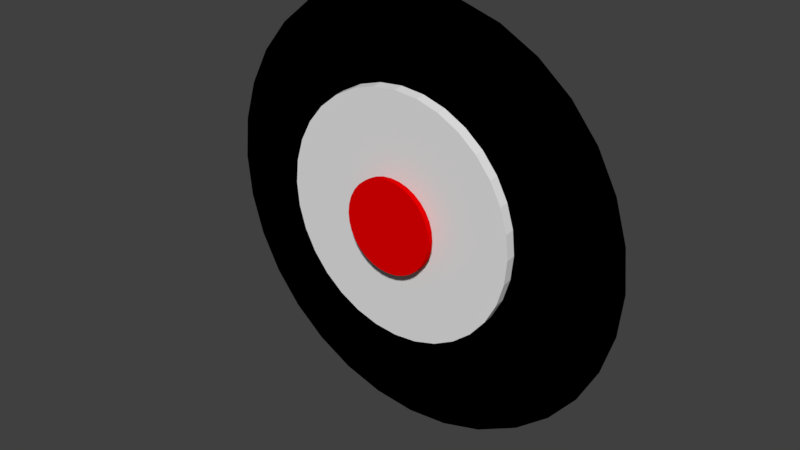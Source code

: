 # Source: Target.blend  (saved by Blender 2.79.0; exported with 4.5.12 LTS)
import bpy
from mathutils import Matrix  # noqa: F401  (used for matrix-valued properties, if any)

bpy.ops.wm.read_factory_settings(use_empty=True)
scene = bpy.context.scene
scene.name = 'Scene'

# ---- collections
col_collection_1 = bpy.data.collections.new('Collection 1'); scene.collection.children.link(col_collection_1)

# ---- materials (node trees are filled in below, after node groups)
mat_material_001 = bpy.data.materials.new('Material.001')
mat_material_001.alpha_threshold = 0.0
mat_material_001.use_transparent_shadow = False
mat_material_001.roughness = 0.5
mat_material_002 = bpy.data.materials.new('Material.002')
mat_material_002.alpha_threshold = 0.0
mat_material_002.use_transparent_shadow = False
mat_material_002.diffuse_color = (0.8, 0.0, 0.0003059, 1.0)
mat_material_002.roughness = 0.5
mat_material_003 = bpy.data.materials.new('Material.003')
mat_material_003.alpha_threshold = 0.0
mat_material_003.use_transparent_shadow = False
mat_material_003.diffuse_color = (0.0, 0.0, 0.0, 1.0)
mat_material_003.roughness = 0.5

# ---- node groups
ng_auto_smooth = bpy.data.node_groups.new('Auto Smooth', 'GeometryNodeTree')
_s = ng_auto_smooth.interface.new_socket(name='Geometry', in_out='OUTPUT', socket_type='NodeSocketGeometry')
_s = ng_auto_smooth.interface.new_socket(name='Geometry', in_out='INPUT', socket_type='NodeSocketGeometry')
_s = ng_auto_smooth.interface.new_socket(name='Angle', in_out='INPUT', socket_type='NodeSocketFloat')
_s.subtype = 'ANGLE'
_s.min_value = 0.0
_s.max_value = 3.142
ng_auto_smooth.is_modifier = True
_N = ng_auto_smooth.nodes; _L = ng_auto_smooth.links
n0 = _N.new('NodeGroupOutput'); n0.name = 'Group Output'; n0.location = (480, -100)
n1 = _N.new('NodeGroupInput'); n1.name = 'Group Input'; n1.location = (-420, -300)
n2 = _N.new('NodeGroupInput'); n2.name = 'Group Input.001'; n2.location = (-60, -100)
n3 = _N.new('GeometryNodeSetShadeSmooth'); n3.name = 'Set Shade Smooth'; n3.location = (120, -100)
n3.domain = 'EDGE'
n4 = _N.new('GeometryNodeSetShadeSmooth'); n4.name = 'Set Shade Smooth.001'; n4.location = (300, -100)
n5 = _N.new('GeometryNodeInputMeshEdgeAngle'); n5.name = 'Edge Angle'; n5.location = (-420, -220)
n6 = _N.new('GeometryNodeInputEdgeSmooth'); n6.name = 'Is Edge Smooth'; n6.location = (-60, -160)
n7 = _N.new('GeometryNodeInputShadeSmooth'); n7.name = 'Is Face Smooth'; n7.location = (-240, -340)
n8 = _N.new('FunctionNodeBooleanMath'); n8.name = 'Boolean Math'; n8.location = (-60, -220)
n9 = _N.new('FunctionNodeCompare'); n9.name = 'Compare'; n9.location = (-240, -180)
n9.operation = 'LESS_EQUAL'
_L.new(n5.outputs[0], n9.inputs[0])
_L.new(n4.outputs[0], n0.inputs[0])
_L.new(n1.outputs[1], n9.inputs[1])
_L.new(n9.outputs[0], n8.inputs[0])
_L.new(n7.outputs[0], n8.inputs[1])
_L.new(n2.outputs[0], n3.inputs[0])
_L.new(n6.outputs[0], n3.inputs[1])
_L.new(n3.outputs[0], n4.inputs[0])
_L.new(n8.outputs[0], n3.inputs[2])
n0.is_active_output = True

# ---- material node trees

# ---- world
world_world = bpy.data.worlds.new('World'); scene.world = world_world
world_world.color = (0.05088, 0.05088, 0.05088)
world_world.use_sun_shadow = False
world_world.sun_shadow_jitter_overblur = 0.0
world_world.cycles.sampling_method = 'MANUAL'

# ---- meshes
me_cylinder = bpy.data.meshes.new('Cylinder')
me_cylinder.from_pydata([(-6.465e-09, -0.02246, -1.109), (-6.465e-09, 0.02199, -1.133), (0.2186, -0.02245, -1.087), (0.2186, 0.02199, -1.111), (0.4289, -0.02244, -1.024), (0.4289, 0.022, -1.047), (0.6226, -0.02242, -0.92), (0.6226, 0.02203, -0.9436), (0.7925, -0.02239, -0.7806), (0.7925, 0.02206, -0.8043), (0.9319, -0.02235, -0.6108), (0.9319, 0.02209, -0.6345), (1.035, -0.02231, -0.417), (1.035, 0.02213, -0.4407), (1.099, -0.02227, -0.2068), (1.099, 0.02218, -0.2305), (1.121, -0.02222, 0.01184), (1.121, 0.02222, -0.01184), (1.099, -0.02217, 0.2305), (1.099, 0.02227, 0.2068), (1.035, -0.02213, 0.4407), (1.035, 0.02231, 0.417), (0.9319, -0.02209, 0.6345), (0.9319, 0.02235, 0.6108), (0.7925, -0.02205, 0.8043), (0.7925, 0.02239, 0.7806), (0.6226, -0.02203, 0.9436), (0.6226, 0.02242, 0.92), (0.4289, -0.022, 1.047), (0.4289, 0.02244, 1.024), (0.2186, -0.02199, 1.111), (0.2186, 0.02245, 1.087), (-3.716e-07, -0.02199, 1.133), (-3.716e-07, 0.02246, 1.109), (-0.2186, -0.02199, 1.111), (-0.2186, 0.02245, 1.087), (-0.4289, -0.022, 1.047), (-0.4289, 0.02244, 1.024), (-0.6226, -0.02203, 0.9436), (-0.6226, 0.02242, 0.92), (-0.7925, -0.02205, 0.8043), (-0.7925, 0.02239, 0.7806), (-0.9319, -0.02209, 0.6345), (-0.9319, 0.02235, 0.6108), (-1.035, -0.02213, 0.4407), (-1.035, 0.02231, 0.417), (-1.099, -0.02217, 0.2305), (-1.099, 0.02227, 0.2068), (-1.121, -0.02222, 0.01184), (-1.121, 0.02222, -0.01184), (-1.099, -0.02227, -0.2068), (-1.099, 0.02218, -0.2305), (-1.035, -0.02231, -0.417), (-1.035, 0.02213, -0.4407), (-0.9319, -0.02235, -0.6108), (-0.9319, 0.02209, -0.6345), (-0.7925, -0.02239, -0.7806), (-0.7925, 0.02206, -0.8043), (-0.6226, -0.02242, -0.92), (-0.6226, 0.02203, -0.9436), (-0.4289, -0.02244, -1.024), (-0.4289, 0.022, -1.047), (-0.2186, -0.02245, -1.087), (-0.2186, 0.02199, -1.111), (0.03225, -0.2053, 0.2849), (0.03225, -0.2347, 0.286), (0.07875, -0.2053, 0.2803), (0.07875, -0.2347, 0.2814), (0.1235, -0.2053, 0.2668), (0.1235, -0.2347, 0.2678), (0.1647, -0.2053, 0.2447), (0.1647, -0.2347, 0.2458), (0.2008, -0.2053, 0.2151), (0.2008, -0.2347, 0.2161), (0.2304, -0.2053, 0.179), (0.2304, -0.2347, 0.18), (0.2524, -0.2053, 0.1378), (0.2524, -0.2347, 0.1388), (0.266, -0.2053, 0.09307), (0.266, -0.2347, 0.09412), (0.2706, -0.2053, 0.04657), (0.2706, -0.2347, 0.04762), (0.266, -0.2053, 7.404e-05), (0.266, -0.2347, 0.001121), (0.2524, -0.2053, -0.04464), (0.2524, -0.2347, -0.04359), (0.2304, -0.2054, -0.08584), (0.2304, -0.2347, -0.08479), (0.2008, -0.2054, -0.122), (0.2008, -0.2347, -0.1209), (0.1647, -0.2054, -0.1516), (0.1647, -0.2347, -0.1506), (0.1235, -0.2054, -0.1736), (0.1235, -0.2347, -0.1726), (0.07875, -0.2054, -0.1872), (0.07875, -0.2347, -0.1861), (0.03225, -0.2054, -0.1918), (0.03225, -0.2347, -0.1907), (-0.01425, -0.2054, -0.1872), (-0.01425, -0.2347, -0.1861), (-0.05896, -0.2054, -0.1736), (-0.05896, -0.2347, -0.1726), (-0.1002, -0.2054, -0.1516), (-0.1002, -0.2347, -0.1506), (-0.1363, -0.2054, -0.122), (-0.1363, -0.2347, -0.1209), (-0.1659, -0.2054, -0.08584), (-0.1659, -0.2347, -0.08479), (-0.1879, -0.2053, -0.04464), (-0.1879, -0.2347, -0.04359), (-0.2015, -0.2053, 7.422e-05), (-0.2015, -0.2347, 0.001121), (-0.2061, -0.2053, 0.04657), (-0.2061, -0.2347, 0.04762), (-0.2015, -0.2053, 0.09307), (-0.2015, -0.2347, 0.09412), (-0.1879, -0.2053, 0.1378), (-0.1879, -0.2347, 0.1388), (-0.1659, -0.2053, 0.179), (-0.1659, -0.2347, 0.18), (-0.1363, -0.2053, 0.2151), (-0.1363, -0.2347, 0.2161), (-0.1002, -0.2053, 0.2447), (-0.1002, -0.2347, 0.2458), (-0.05896, -0.2053, 0.2668), (-0.05896, -0.2347, 0.2678), (-0.01425, -0.2053, 0.2803), (-0.01425, -0.2347, 0.2814), (0.006903, -0.1022, 0.6881), (0.006903, -0.1514, 0.6819), (0.1301, -0.1022, 0.676), (0.1301, -0.1514, 0.6698), (0.2485, -0.1022, 0.6401), (0.2485, -0.1514, 0.6338), (0.3577, -0.1022, 0.5817), (0.3577, -0.1514, 0.5755), (0.4534, -0.1022, 0.5032), (0.4534, -0.1514, 0.497), (0.5319, -0.1022, 0.4075), (0.5319, -0.1514, 0.4013), (0.5902, -0.1022, 0.2984), (0.5902, -0.1513, 0.2922), (0.6261, -0.1021, 0.1799), (0.6261, -0.1513, 0.1737), (0.6383, -0.1021, 0.05676), (0.6383, -0.1513, 0.05054), (0.6261, -0.1021, -0.06641), (0.6261, -0.1513, -0.07263), (0.5902, -0.1021, -0.1849), (0.5902, -0.1512, -0.1911), (0.5319, -0.102, -0.294), (0.5319, -0.1512, -0.3002), (0.4534, -0.102, -0.3897), (0.4534, -0.1512, -0.3959), (0.3577, -0.102, -0.4682), (0.3577, -0.1512, -0.4744), (0.2485, -0.102, -0.5265), (0.2485, -0.1512, -0.5328), (0.1301, -0.102, -0.5625), (0.1301, -0.1512, -0.5687), (0.006903, -0.102, -0.5746), (0.006903, -0.1512, -0.5808), (-0.1163, -0.102, -0.5625), (-0.1163, -0.1512, -0.5687), (-0.2347, -0.102, -0.5265), (-0.2347, -0.1512, -0.5328), (-0.3439, -0.102, -0.4682), (-0.3439, -0.1512, -0.4744), (-0.4395, -0.102, -0.3897), (-0.4395, -0.1512, -0.3959), (-0.5181, -0.102, -0.294), (-0.5181, -0.1512, -0.3002), (-0.5764, -0.1021, -0.1849), (-0.5764, -0.1512, -0.1911), (-0.6123, -0.1021, -0.06641), (-0.6123, -0.1513, -0.07263), (-0.6245, -0.1021, 0.05676), (-0.6245, -0.1513, 0.05054), (-0.6123, -0.1021, 0.1799), (-0.6123, -0.1513, 0.1737), (-0.5764, -0.1022, 0.2984), (-0.5764, -0.1513, 0.2922), (-0.5181, -0.1022, 0.4075), (-0.5181, -0.1514, 0.4013), (-0.4395, -0.1022, 0.5032), (-0.4395, -0.1514, 0.497), (-0.3439, -0.1022, 0.5817), (-0.3439, -0.1514, 0.5755), (-0.2347, -0.1022, 0.6401), (-0.2347, -0.1514, 0.6338), (-0.1163, -0.1022, 0.676), (-0.1163, -0.1514, 0.6698)], [], [(0, 1, 3, 2), (2, 3, 5, 4), (4, 5, 7, 6), (6, 7, 9, 8), (8, 9, 11, 10), (10, 11, 13, 12), (12, 13, 15, 14), (14, 15, 17, 16), (16, 17, 19, 18), (18, 19, 21, 20), (20, 21, 23, 22), (22, 23, 25, 24), (24, 25, 27, 26), (26, 27, 29, 28), (28, 29, 31, 30), (30, 31, 33, 32), (32, 33, 35, 34), (34, 35, 37, 36), (36, 37, 39, 38), (38, 39, 41, 40), (40, 41, 43, 42), (42, 43, 45, 44), (44, 45, 47, 46), (46, 47, 49, 48), (48, 49, 51, 50), (50, 51, 53, 52), (52, 53, 55, 54), (54, 55, 57, 56), (56, 57, 59, 58), (58, 59, 61, 60), (3, 1, 63, 61, 59, 57, 55, 53, 51, 49, 47, 45, 43, 41, 39, 37, 35, 33, 31, 29, 27, 25, 23, 21, 19, 17, 15, 13, 11, 9, 7, 5), (60, 61, 63, 62), (62, 63, 1, 0), (0, 2, 4, 6, 8, 10, 12, 14, 16, 18, 20, 22, 24, 26, 28, 30, 32, 34, 36, 38, 40, 42, 44, 46, 48, 50, 52, 54, 56, 58, 60, 62), (64, 65, 67, 66), (66, 67, 69, 68), (68, 69, 71, 70), (70, 71, 73, 72), (72, 73, 75, 74), (74, 75, 77, 76), (76, 77, 79, 78), (78, 79, 81, 80), (80, 81, 83, 82), (82, 83, 85, 84), (84, 85, 87, 86), (86, 87, 89, 88), (88, 89, 91, 90), (90, 91, 93, 92), (92, 93, 95, 94), (94, 95, 97, 96), (96, 97, 99, 98), (98, 99, 101, 100), (100, 101, 103, 102), (102, 103, 105, 104), (104, 105, 107, 106), (106, 107, 109, 108), (108, 109, 111, 110), (110, 111, 113, 112), (112, 113, 115, 114), (114, 115, 117, 116), (116, 117, 119, 118), (118, 119, 121, 120), (120, 121, 123, 122), (122, 123, 125, 124), (67, 65, 127, 125, 123, 121, 119, 117, 115, 113, 111, 109, 107, 105, 103, 101, 99, 97, 95, 93, 91, 89, 87, 85, 83, 81, 79, 77, 75, 73, 71, 69), (124, 125, 127, 126), (126, 127, 65, 64), (64, 66, 68, 70, 72, 74, 76, 78, 80, 82, 84, 86, 88, 90, 92, 94, 96, 98, 100, 102, 104, 106, 108, 110, 112, 114, 116, 118, 120, 122, 124, 126), (128, 129, 131, 130), (130, 131, 133, 132), (132, 133, 135, 134), (134, 135, 137, 136), (136, 137, 139, 138), (138, 139, 141, 140), (140, 141, 143, 142), (142, 143, 145, 144), (144, 145, 147, 146), (146, 147, 149, 148), (148, 149, 151, 150), (150, 151, 153, 152), (152, 153, 155, 154), (154, 155, 157, 156), (156, 157, 159, 158), (158, 159, 161, 160), (160, 161, 163, 162), (162, 163, 165, 164), (164, 165, 167, 166), (166, 167, 169, 168), (168, 169, 171, 170), (170, 171, 173, 172), (172, 173, 175, 174), (174, 175, 177, 176), (176, 177, 179, 178), (178, 179, 181, 180), (180, 181, 183, 182), (182, 183, 185, 184), (184, 185, 187, 186), (186, 187, 189, 188), (131, 129, 191, 189, 187, 185, 183, 181, 179, 177, 175, 173, 171, 169, 167, 165, 163, 161, 159, 157, 155, 153, 151, 149, 147, 145, 143, 141, 139, 137, 135, 133), (188, 189, 191, 190), (190, 191, 129, 128), (128, 130, 132, 134, 136, 138, 140, 142, 144, 146, 148, 150, 152, 154, 156, 158, 160, 162, 164, 166, 168, 170, 172, 174, 176, 178, 180, 182, 184, 186, 188, 190)])
me_cylinder.polygons.foreach_set('material_index', [2, 2, 2, 2, 2, 2, 2, 2, 2, 2, 2, 2, 2, 2, 2, 2, 2, 2, 2, 2, 2, 2, 2, 2, 2, 2, 2, 2, 2, 2, 2, 2, 2, 2, 1, 1, 1, 1, 1, 1, 1, 1, 1, 1, 1, 1, 1, 1, 1, 1, 1, 1, 1, 1, 1, 1, 1, 1, 1, 1, 1, 1, 1, 1, 1, 1, 1, 1, 0, 0, 0, 0, 0, 0, 0, 0, 0, 0, 0, 0, 0, 0, 0, 0, 0, 0, 0, 0, 0, 0, 0, 0, 0, 0, 0, 0, 0, 0, 0, 0, 0, 0])
_uv = me_cylinder.uv_layers.new(name='UVMap')
_uv.uv.foreach_set('vector', [0.0342, 0.7538, 3.744e-09, 0.7532, 0.001478, 0.6989, 0.03568, 0.6995, 0.03568, 0.6995, 0.001478, 0.6989, 0.004376, 0.6477, 0.03858, 0.6483, 0.03858, 0.6483, 0.004376, 0.6477, 0.008585, 0.6017, 0.04278, 0.6022, 0.04278, 0.6022, 0.008585, 0.6017, 0.01394, 0.5625, 0.04814, 0.5631, 0.09484, 0.5685, 0.1286, 0.5625, 0.1282, 0.6017, 0.09436, 0.6077, 0.09436, 0.6077, 0.1282, 0.6017, 0.1278, 0.6477, 0.09401, 0.6537, 0.09401, 0.6537, 0.1278, 0.6477, 0.1276, 0.6989, 0.09379, 0.7049, 0.09379, 0.7049, 0.1276, 0.6989, 0.1275, 0.7533, 0.09371, 0.7592, 0.09371, 0.7592, 0.1275, 0.7533, 0.1276, 0.8087, 0.09379, 0.8146, 0.09379, 0.8146, 0.1276, 0.8087, 0.1278, 0.863, 0.09401, 0.869, 0.09401, 0.869, 0.1278, 0.863, 0.1282, 0.9142, 0.09436, 0.9201, 0.09436, 0.9201, 0.1282, 0.9142, 0.1286, 0.9602, 0.09484, 0.9662, 0.05951, 0.5625, 0.09371, 0.5625, 0.08888, 0.6018, 0.05468, 0.6018, 0.05468, 0.6018, 0.08888, 0.6018, 0.0853, 0.6479, 0.05109, 0.6479, 0.05109, 0.6479, 0.0853, 0.6479, 0.08309, 0.6991, 0.04889, 0.6991, 0.04889, 0.6991, 0.08309, 0.6991, 0.08234, 0.7535, 0.04814, 0.7535, 0.04814, 0.7535, 0.08234, 0.7535, 0.08309, 0.8089, 0.04889, 0.8089, 0.04889, 0.8089, 0.08309, 0.8089, 0.0853, 0.8632, 0.05109, 0.8632, 0.05109, 0.8632, 0.0853, 0.8632, 0.08888, 0.9143, 0.05468, 0.9143, 0.05468, 0.9143, 0.08888, 0.9143, 0.09371, 0.9603, 0.05951, 0.9603, 0.1295, 0.5625, 0.1633, 0.5684, 0.1629, 0.6145, 0.1291, 0.6086, 0.1291, 0.6086, 0.1629, 0.6145, 0.1626, 0.6656, 0.1288, 0.6597, 0.1288, 0.6597, 0.1626, 0.6656, 0.1624, 0.72, 0.1286, 0.7141, 0.1286, 0.7141, 0.1624, 0.72, 0.1624, 0.7754, 0.1286, 0.7695, 0.1286, 0.7695, 0.1624, 0.7754, 0.1626, 0.8297, 0.1288, 0.8238, 0.1288, 0.8238, 0.1626, 0.8297, 0.1629, 0.8809, 0.1291, 0.875, 0.1291, 0.875, 0.1629, 0.8809, 0.1633, 0.927, 0.1295, 0.921, 0.04814, 1.0, 0.01394, 0.9994, 0.008585, 0.9602, 0.04278, 0.9608, 0.04278, 0.9608, 0.008585, 0.9602, 0.004376, 0.9142, 0.03858, 0.9148, 0.03858, 0.9148, 0.004376, 0.9142, 0.001478, 0.863, 0.03568, 0.8636, 0.4904, 0.1992, 0.5, 0.2535, 0.5, 0.3089, 0.4904, 0.3633, 0.4715, 0.4145, 0.4442, 0.4605, 0.4094, 0.4997, 0.3684, 0.5305, 0.3229, 0.5517, 0.2746, 0.5625, 0.2254, 0.5625, 0.1771, 0.5517, 0.1316, 0.5305, 0.09064, 0.4997, 0.05581, 0.4605, 0.02845, 0.4145, 0.009608, 0.3633, 4.792e-07, 0.3089, 0.0, 0.2535, 0.009607, 0.1992, 0.02845, 0.148, 0.05581, 0.102, 0.09063, 0.06279, 0.1316, 0.03201, 0.1771, 0.01081, 0.2254, 0.0, 0.2746, 6.738e-08, 0.3229, 0.01081, 0.3684, 0.03201, 0.4094, 0.06279, 0.4442, 0.102, 0.4715, 0.148, 0.03568, 0.8636, 0.001478, 0.863, 0.0, 0.8086, 0.0342, 0.8092, 0.0342, 0.8092, 0.0, 0.8086, 3.744e-09, 0.7532, 0.0342, 0.7538, 1.0, 0.2535, 1.0, 0.3089, 0.9904, 0.3633, 0.9715, 0.4145, 0.9442, 0.4605, 0.9094, 0.4997, 0.8684, 0.5305, 0.8229, 0.5517, 0.7746, 0.5625, 0.7254, 0.5625, 0.6771, 0.5517, 0.6316, 0.5305, 0.5906, 0.4997, 0.5558, 0.4605, 0.5285, 0.4145, 0.5096, 0.3633, 0.5, 0.3089, 0.5, 0.2535, 0.5096, 0.1992, 0.5285, 0.148, 0.5558, 0.102, 0.5906, 0.06279, 0.6316, 0.03201, 0.6771, 0.01081, 0.7254, 0.0, 0.7746, 6.738e-08, 0.8229, 0.01081, 0.8684, 0.03201, 0.9094, 0.06279, 0.9442, 0.102, 0.9715, 0.148, 0.9904, 0.1992, 0.0, 0.0, 1.0, 0.0, 1.0, 1.0, 0.0, 1.0, 0.0, 0.0, 1.0, 0.0, 1.0, 1.0, 0.0, 1.0, 0.0, 0.0, 1.0, 0.0, 1.0, 1.0, 0.0, 1.0, 0.0, 0.0, 1.0, 0.0, 1.0, 1.0, 0.0, 1.0, 0.0, 0.0, 1.0, 0.0, 1.0, 1.0, 0.0, 1.0, 0.0, 0.0, 1.0, 0.0, 1.0, 1.0, 0.0, 1.0, 0.0, 0.0, 1.0, 0.0, 1.0, 1.0, 0.0, 1.0, 0.0, 0.0, 1.0, 0.0, 1.0, 1.0, 0.0, 1.0, 0.0, 0.0, 1.0, 0.0, 1.0, 1.0, 0.0, 1.0, 0.0, 0.0, 1.0, 0.0, 1.0, 1.0, 0.0, 1.0, 0.0, 0.0, 1.0, 0.0, 1.0, 1.0, 0.0, 1.0, 0.0, 0.0, 1.0, 0.0, 1.0, 1.0, 0.0, 1.0, 0.0, 0.0, 1.0, 0.0, 1.0, 1.0, 0.0, 1.0, 0.0, 0.0, 1.0, 0.0, 1.0, 1.0, 0.0, 1.0, 0.0, 0.0, 1.0, 0.0, 1.0, 1.0, 0.0, 1.0, 0.0, 0.0, 1.0, 0.0, 1.0, 1.0, 0.0, 1.0, 0.0, 0.0, 1.0, 0.0, 1.0, 1.0, 0.0, 1.0, 0.0, 0.0, 1.0, 0.0, 1.0, 1.0, 0.0, 1.0, 0.0, 0.0, 1.0, 0.0, 1.0, 1.0, 0.0, 1.0, 0.0, 0.0, 1.0, 0.0, 1.0, 1.0, 0.0, 1.0, 0.0, 0.0, 1.0, 0.0, 1.0, 1.0, 0.0, 1.0, 0.0, 0.0, 1.0, 0.0, 1.0, 1.0, 0.0, 1.0, 0.0, 0.0, 1.0, 0.0, 1.0, 1.0, 0.0, 1.0, 0.0, 0.0, 1.0, 0.0, 1.0, 1.0, 0.0, 1.0, 0.0, 0.0, 1.0, 0.0, 1.0, 1.0, 0.0, 1.0, 0.0, 0.0, 1.0, 0.0, 1.0, 1.0, 0.0, 1.0, 0.0, 0.0, 1.0, 0.0, 1.0, 1.0, 0.0, 1.0, 0.0, 0.0, 1.0, 0.0, 1.0, 1.0, 0.0, 1.0, 0.0, 0.0, 1.0, 0.0, 1.0, 1.0, 0.0, 1.0, 0.0, 0.0, 1.0, 0.0, 1.0, 1.0, 0.0, 1.0, 0.5, 1.0, 0.5975, 0.9904, 0.6913, 0.9619, 0.7778, 0.9157, 0.8536, 0.8536, 0.9157, 0.7778, 0.9619, 0.6913, 0.9904, 0.5975, 1.0, 0.5, 0.9904, 0.4025, 0.9619, 0.3087, 0.9157, 0.2222, 0.8536, 0.1464, 0.7778, 0.08427, 0.6913, 0.03806, 0.5975, 0.009607, 0.5, 0.0, 0.4025, 0.009607, 0.3087, 0.03806, 0.2222, 0.08427, 0.1464, 0.1464, 0.08426, 0.2222, 0.03806, 0.3087, 0.009607, 0.4025, 0.0, 0.5, 0.009607, 0.5975, 0.03806, 0.6913, 0.08427, 0.7778, 0.1464, 0.8536, 0.2222, 0.9157, 0.3087, 0.9619, 0.4025, 0.9904, 0.0, 0.0, 1.0, 0.0, 1.0, 1.0, 0.0, 1.0, 0.0, 0.0, 1.0, 0.0, 1.0, 1.0, 0.0, 1.0, 0.5, 1.0, 0.5975, 0.9904, 0.6913, 0.9619, 0.7778, 0.9157, 0.8536, 0.8536, 0.9157, 0.7778, 0.9619, 0.6913, 0.9904, 0.5975, 1.0, 0.5, 0.9904, 0.4025, 0.9619, 0.3087, 0.9157, 0.2222, 0.8536, 0.1464, 0.7778, 0.08427, 0.6913, 0.03806, 0.5975, 0.009607, 0.5, 0.0, 0.4025, 0.009607, 0.3087, 0.03806, 0.2222, 0.08427, 0.1464, 0.1464, 0.08426, 0.2222, 0.03806, 0.3087, 0.009607, 0.4025, 0.0, 0.5, 0.009607, 0.5975, 0.03806, 0.6913, 0.08427, 0.7778, 0.1464, 0.8536, 0.2222, 0.9157, 0.3087, 0.9619, 0.4025, 0.9904, 0.0, 0.0, 1.0, 0.0, 1.0, 1.0, 0.0, 1.0, 0.0, 0.0, 1.0, 0.0, 1.0, 1.0, 0.0, 1.0, 0.0, 0.0, 1.0, 0.0, 1.0, 1.0, 0.0, 1.0, 0.0, 0.0, 1.0, 0.0, 1.0, 1.0, 0.0, 1.0, 0.0, 0.0, 1.0, 0.0, 1.0, 1.0, 0.0, 1.0, 0.0, 0.0, 1.0, 0.0, 1.0, 1.0, 0.0, 1.0, 0.0, 0.0, 1.0, 0.0, 1.0, 1.0, 0.0, 1.0, 0.0, 0.0, 1.0, 0.0, 1.0, 1.0, 0.0, 1.0, 0.0, 0.0, 1.0, 0.0, 1.0, 1.0, 0.0, 1.0, 0.0, 0.0, 1.0, 0.0, 1.0, 1.0, 0.0, 1.0, 0.0, 0.0, 1.0, 0.0, 1.0, 1.0, 0.0, 1.0, 0.0, 0.0, 1.0, 0.0, 1.0, 1.0, 0.0, 1.0, 0.0, 0.0, 1.0, 0.0, 1.0, 1.0, 0.0, 1.0, 0.0, 0.0, 1.0, 0.0, 1.0, 1.0, 0.0, 1.0, 0.0, 0.0, 1.0, 0.0, 1.0, 1.0, 0.0, 1.0, 0.0, 0.0, 1.0, 0.0, 1.0, 1.0, 0.0, 1.0, 0.0, 0.0, 1.0, 0.0, 1.0, 1.0, 0.0, 1.0, 0.0, 0.0, 1.0, 0.0, 1.0, 1.0, 0.0, 1.0, 0.0, 0.0, 1.0, 0.0, 1.0, 1.0, 0.0, 1.0, 0.0, 0.0, 1.0, 0.0, 1.0, 1.0, 0.0, 1.0, 0.0, 0.0, 1.0, 0.0, 1.0, 1.0, 0.0, 1.0, 0.0, 0.0, 1.0, 0.0, 1.0, 1.0, 0.0, 1.0, 0.0, 0.0, 1.0, 0.0, 1.0, 1.0, 0.0, 1.0, 0.0, 0.0, 1.0, 0.0, 1.0, 1.0, 0.0, 1.0, 0.0, 0.0, 1.0, 0.0, 1.0, 1.0, 0.0, 1.0, 0.0, 0.0, 1.0, 0.0, 1.0, 1.0, 0.0, 1.0, 0.0, 0.0, 1.0, 0.0, 1.0, 1.0, 0.0, 1.0, 0.0, 0.0, 1.0, 0.0, 1.0, 1.0, 0.0, 1.0, 0.0, 0.0, 1.0, 0.0, 1.0, 1.0, 0.0, 1.0, 0.0, 0.0, 1.0, 0.0, 1.0, 1.0, 0.0, 1.0, 0.5, 1.0, 0.5975, 0.9904, 0.6913, 0.9619, 0.7778, 0.9157, 0.8536, 0.8536, 0.9157, 0.7778, 0.9619, 0.6913, 0.9904, 0.5975, 1.0, 0.5, 0.9904, 0.4025, 0.9619, 0.3087, 0.9157, 0.2222, 0.8536, 0.1464, 0.7778, 0.08427, 0.6913, 0.03806, 0.5975, 0.009607, 0.5, 0.0, 0.4025, 0.009607, 0.3087, 0.03806, 0.2222, 0.08427, 0.1464, 0.1464, 0.08426, 0.2222, 0.03806, 0.3087, 0.009607, 0.4025, 0.0, 0.5, 0.009607, 0.5975, 0.03806, 0.6913, 0.08427, 0.7778, 0.1464, 0.8536, 0.2222, 0.9157, 0.3087, 0.9619, 0.4025, 0.9904, 0.0, 0.0, 1.0, 0.0, 1.0, 1.0, 0.0, 1.0, 0.0, 0.0, 1.0, 0.0, 1.0, 1.0, 0.0, 1.0, 0.5, 1.0, 0.5975, 0.9904, 0.6913, 0.9619, 0.7778, 0.9157, 0.8536, 0.8536, 0.9157, 0.7778, 0.9619, 0.6913, 0.9904, 0.5975, 1.0, 0.5, 0.9904, 0.4025, 0.9619, 0.3087, 0.9157, 0.2222, 0.8536, 0.1464, 0.7778, 0.08427, 0.6913, 0.03806, 0.5975, 0.009607, 0.5, 0.0, 0.4025, 0.009607, 0.3087, 0.03806, 0.2222, 0.08427, 0.1464, 0.1464, 0.08426, 0.2222, 0.03806, 0.3087, 0.009607, 0.4025, 0.0, 0.5, 0.009607, 0.5975, 0.03806, 0.6913, 0.08427, 0.7778, 0.1464, 0.8536, 0.2222, 0.9157, 0.3087, 0.9619, 0.4025, 0.9904])
me_cylinder.materials.append(mat_material_001)
me_cylinder.materials.append(mat_material_002)
me_cylinder.materials.append(mat_material_003)
me_cylinder.use_remesh_preserve_volume = False
me_cylinder.use_remesh_preserve_attributes = False
me_cylinder.use_mirror_vertex_groups = False
me_cylinder.update()

# ---- objects
ob_cylinder = bpy.data.objects.new('Cylinder', me_cylinder)

# ---- transforms, parenting, visibility, modifiers, constraints
ob_cylinder.location = (0.0, 0.0, 0.0)
ob_cylinder.lineart.crease_threshold = 0.0
_m = ob_cylinder.modifiers.new('Auto Smooth', 'NODES')
_m.node_group = ng_auto_smooth
_gi = [s.identifier for s in ng_auto_smooth.interface.items_tree if s.item_type == 'SOCKET' and s.in_out == 'INPUT']
_m[_gi[1]] = 0.5236  # Angle

# ---- collection membership
col_collection_1.objects.link(ob_cylinder)

# ---- scene / render settings (as saved in the file)
scene.frame_start = 1; scene.frame_end = 250; scene.frame_set(1)
scene.render.engine = 'BLENDER_EEVEE_NEXT'
scene.render.resolution_percentage = 50
scene.render.dither_intensity = 0.0
scene.cycles.use_denoising = False
scene.cycles.samples = 128
scene.cycles.sampling_pattern = 'TABULATED_SOBOL'
scene.cycles.use_adaptive_sampling = False
scene.cycles.use_light_tree = False
scene.cycles.blur_glossy = 0.0
scene.cycles.sample_clamp_indirect = 0.0
scene.view_settings.view_transform = 'Standard'
bpy.context.view_layer.update()

# ---- added for rendering (the .blend has no active camera and no usable light): camera, sun
cam_auto = bpy.data.cameras.new('AutoCamera')
cam_auto.lens = 50.0
cam_auto.sensor_width = 36.0
cam_auto.clip_end = 1000.0
ob_auto_camera = bpy.data.objects.new('AutoCamera', cam_auto)
scene.collection.objects.link(ob_auto_camera)
ob_auto_camera.location = (2.95791, -3.65564, 2.36633)
ob_auto_camera.rotation_euler = (1.09748, -7.21219e-08, 0.694738)
scene.camera = ob_auto_camera
light_auto_sun = bpy.data.lights.new('AutoSun', 'SUN')
light_auto_sun.energy = 3.0
light_auto_sun.angle = 0.0523599
ob_auto_sun = bpy.data.objects.new('AutoSun', light_auto_sun)
scene.collection.objects.link(ob_auto_sun)
ob_auto_sun.rotation_euler = (0.872665, 0.174533, 0.523599)
bpy.context.view_layer.update()
